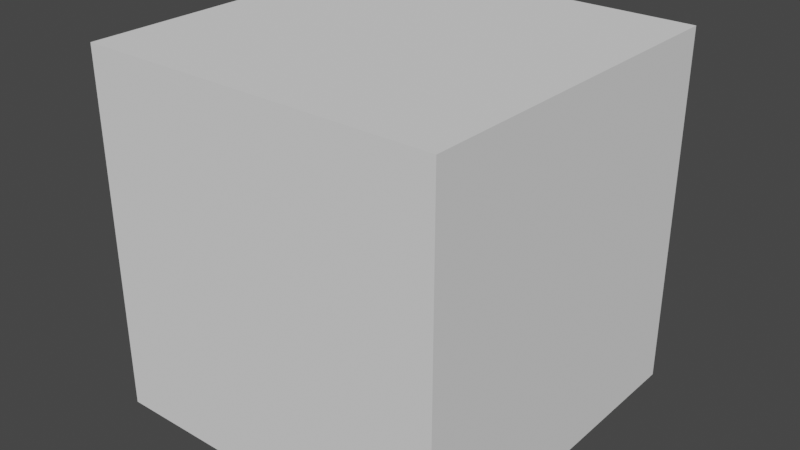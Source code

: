 # Source: cube.blend  (saved by Blender 3.4.6; exported with 4.5.12 LTS)
import bpy
from mathutils import Matrix  # noqa: F401  (used for matrix-valued properties, if any)

bpy.ops.wm.read_factory_settings(use_empty=True)
scene = bpy.context.scene
scene.name = 'Scene'

# ---- world
world_world = bpy.data.worlds.new('World'); scene.world = world_world
world_world.use_nodes = True; world_world.node_tree.nodes.clear()
_N = world_world.node_tree.nodes; _L = world_world.node_tree.links
n0 = _N.new('ShaderNodeOutputWorld'); n0.name = 'World Output'; n0.location = (300, 300)
n1 = _N.new('ShaderNodeBackground'); n1.name = 'Background'; n1.location = (10, 300)
n1.inputs[0].default_value = (0.05088, 0.05088, 0.05088, 1.0)
_L.new(n1.outputs[0], n0.inputs[0])
n0.is_active_output = True
world_world.color = (0.05088, 0.05088, 0.05088)
world_world.use_sun_shadow = False
world_world.sun_shadow_jitter_overblur = 0.0

# ---- meshes
me_cube_001 = bpy.data.meshes.new('Cube.001')
me_cube_001.from_pydata([(-1.0, -1.0, -1.0), (-1.0, -1.0, 1.0), (-1.0, 1.0, -1.0), (-1.0, 1.0, 1.0), (1.0, -1.0, -1.0), (1.0, -1.0, 1.0), (1.0, 1.0, -1.0), (1.0, 1.0, 1.0)], [], [(0, 1, 3, 2), (2, 3, 7, 6), (6, 7, 5, 4), (4, 5, 1, 0), (2, 6, 4, 0), (7, 3, 1, 5)])
_uv = me_cube_001.uv_layers.new(name='UVMap')
_uv.uv.foreach_set('vector', [0.375, 0.0, 0.625, 0.0, 0.625, 0.25, 0.375, 0.25, 0.375, 0.25, 0.625, 0.25, 0.625, 0.5, 0.375, 0.5, 0.375, 0.5, 0.625, 0.5, 0.625, 0.75, 0.375, 0.75, 0.375, 0.75, 0.625, 0.75, 0.625, 1.0, 0.375, 1.0, 0.125, 0.5, 0.375, 0.5, 0.375, 0.75, 0.125, 0.75, 0.625, 0.5, 0.875, 0.5, 0.875, 0.75, 0.625, 0.75])
me_cube_001.update()

# ---- objects
ob_cube = bpy.data.objects.new('Cube', me_cube_001)

# ---- transforms, parenting, visibility, modifiers, constraints
ob_cube.location = (0.0, 0.0, 0.0)

# ---- collection membership
scene.collection.objects.link(ob_cube)

# ---- scene / render settings (as saved in the file)
scene.frame_start = 1; scene.frame_end = 250; scene.frame_set(1)
scene.render.engine = 'BLENDER_EEVEE_NEXT'
scene.cycles.sampling_pattern = 'TABULATED_SOBOL'
scene.cycles.use_light_tree = False
scene.view_settings.view_transform = 'Filmic'
bpy.context.view_layer.update()

# ---- added for rendering (the .blend has no active camera and no usable light): camera, sun
cam_auto = bpy.data.cameras.new('AutoCamera')
cam_auto.lens = 50.0
cam_auto.sensor_width = 36.0
cam_auto.clip_end = 1000.0
ob_auto_camera = bpy.data.objects.new('AutoCamera', cam_auto)
scene.collection.objects.link(ob_auto_camera)
ob_auto_camera.location = (3.20507, -3.84609, 2.56406)
ob_auto_camera.rotation_euler = (1.09748, -7.21219e-08, 0.694738)
scene.camera = ob_auto_camera
light_auto_sun = bpy.data.lights.new('AutoSun', 'SUN')
light_auto_sun.energy = 3.0
light_auto_sun.angle = 0.0523599
ob_auto_sun = bpy.data.objects.new('AutoSun', light_auto_sun)
scene.collection.objects.link(ob_auto_sun)
ob_auto_sun.rotation_euler = (0.872665, 0.174533, 0.523599)
bpy.context.view_layer.update()
